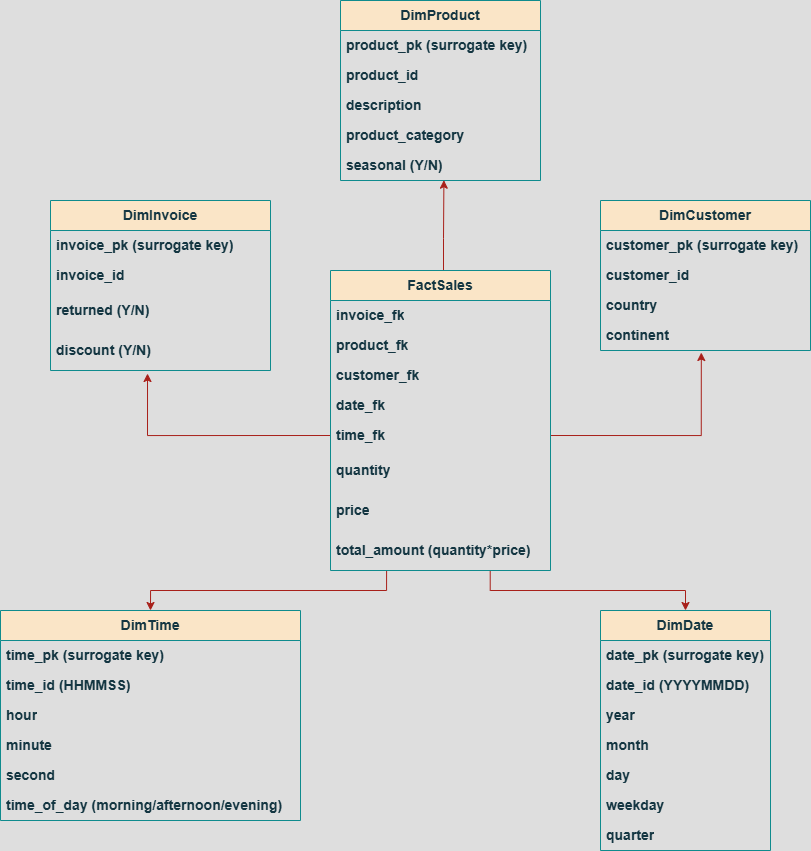

The diagram above was exported from draw.io. Its source (the exported page's mxGraphModel, read from the mxfile embedded in the PNG):
<mxGraphModel dx="2135" dy="980" grid="1" gridSize="10" guides="1" tooltips="1" connect="1" arrows="1" fold="1" page="1" pageScale="1" pageWidth="850" pageHeight="1100" math="0" shadow="0">
  <root>
    <mxCell id="0" />
    <mxCell id="1" parent="0" />
    <mxCell id="oqQmJhijPP3CocHziM6E-4" value="DimInvoice" style="swimlane;fontStyle=1;childLayout=stackLayout;horizontal=1;startSize=30;horizontalStack=0;resizeParent=1;resizeParentMax=0;resizeLast=0;collapsible=1;marginBottom=0;whiteSpace=wrap;html=1;fontColor=#143642;labelBackgroundColor=none;fillColor=#FAE5C7;strokeColor=#0F8B8D;fontSize=14;" parent="1" vertex="1">
      <mxGeometry x="-740" y="360" width="220" height="170" as="geometry">
        <mxRectangle x="100" y="200" width="60" height="30" as="alternateBounds" />
      </mxGeometry>
    </mxCell>
    <mxCell id="oqQmJhijPP3CocHziM6E-5" value="invoice_pk (surrogate key)" style="text;strokeColor=none;fillColor=none;align=left;verticalAlign=middle;spacingLeft=4;spacingRight=4;overflow=hidden;points=[[0,0.5],[1,0.5]];portConstraint=eastwest;rotatable=0;whiteSpace=wrap;html=1;fontColor=#143642;labelBackgroundColor=none;fontSize=14;fontStyle=1" parent="oqQmJhijPP3CocHziM6E-4" vertex="1">
      <mxGeometry y="30" width="220" height="30" as="geometry" />
    </mxCell>
    <mxCell id="oqQmJhijPP3CocHziM6E-44" value="invoice_id" style="text;strokeColor=none;fillColor=none;align=left;verticalAlign=middle;spacingLeft=4;spacingRight=4;overflow=hidden;points=[[0,0.5],[1,0.5]];portConstraint=eastwest;rotatable=0;whiteSpace=wrap;html=1;fontColor=#143642;labelBackgroundColor=none;fontSize=14;fontStyle=1" parent="oqQmJhijPP3CocHziM6E-4" vertex="1">
      <mxGeometry y="60" width="220" height="30" as="geometry" />
    </mxCell>
    <mxCell id="oqQmJhijPP3CocHziM6E-61" value="returned (Y/N)" style="text;strokeColor=none;fillColor=none;align=left;verticalAlign=middle;spacingLeft=4;spacingRight=4;overflow=hidden;points=[[0,0.5],[1,0.5]];portConstraint=eastwest;rotatable=0;whiteSpace=wrap;html=1;fontColor=#143642;labelBackgroundColor=none;fontSize=14;fontStyle=1" parent="oqQmJhijPP3CocHziM6E-4" vertex="1">
      <mxGeometry y="90" width="220" height="40" as="geometry" />
    </mxCell>
    <mxCell id="oqQmJhijPP3CocHziM6E-62" value="discount (Y/N)" style="text;strokeColor=none;fillColor=none;align=left;verticalAlign=middle;spacingLeft=4;spacingRight=4;overflow=hidden;points=[[0,0.5],[1,0.5]];portConstraint=eastwest;rotatable=0;whiteSpace=wrap;html=1;fontColor=#143642;labelBackgroundColor=none;fontSize=14;fontStyle=1" parent="oqQmJhijPP3CocHziM6E-4" vertex="1">
      <mxGeometry y="130" width="220" height="40" as="geometry" />
    </mxCell>
    <mxCell id="oqQmJhijPP3CocHziM6E-9" value="DimProduct" style="swimlane;fontStyle=1;childLayout=stackLayout;horizontal=1;startSize=30;horizontalStack=0;resizeParent=1;resizeParentMax=0;resizeLast=0;collapsible=1;marginBottom=0;whiteSpace=wrap;html=1;fontColor=#143642;labelBackgroundColor=none;fillColor=#FAE5C7;strokeColor=#0F8B8D;fontSize=14;" parent="1" vertex="1">
      <mxGeometry x="-450" y="160" width="200" height="180" as="geometry">
        <mxRectangle x="100" y="200" width="60" height="30" as="alternateBounds" />
      </mxGeometry>
    </mxCell>
    <mxCell id="oqQmJhijPP3CocHziM6E-27" value="product_pk (surrogate key)" style="text;strokeColor=none;fillColor=none;align=left;verticalAlign=middle;spacingLeft=4;spacingRight=4;overflow=hidden;points=[[0,0.5],[1,0.5]];portConstraint=eastwest;rotatable=0;whiteSpace=wrap;html=1;fontColor=#143642;labelBackgroundColor=none;fontSize=14;fontStyle=1" parent="oqQmJhijPP3CocHziM6E-9" vertex="1">
      <mxGeometry y="30" width="200" height="30" as="geometry" />
    </mxCell>
    <mxCell id="oqQmJhijPP3CocHziM6E-46" value="product_id" style="text;strokeColor=none;fillColor=none;align=left;verticalAlign=middle;spacingLeft=4;spacingRight=4;overflow=hidden;points=[[0,0.5],[1,0.5]];portConstraint=eastwest;rotatable=0;whiteSpace=wrap;html=1;fontColor=#143642;labelBackgroundColor=none;fontSize=14;fontStyle=1" parent="oqQmJhijPP3CocHziM6E-9" vertex="1">
      <mxGeometry y="60" width="200" height="30" as="geometry" />
    </mxCell>
    <mxCell id="oqQmJhijPP3CocHziM6E-58" value="description" style="text;strokeColor=none;fillColor=none;align=left;verticalAlign=middle;spacingLeft=4;spacingRight=4;overflow=hidden;points=[[0,0.5],[1,0.5]];portConstraint=eastwest;rotatable=0;whiteSpace=wrap;html=1;fontColor=#143642;labelBackgroundColor=none;fontSize=14;fontStyle=1" parent="oqQmJhijPP3CocHziM6E-9" vertex="1">
      <mxGeometry y="90" width="200" height="30" as="geometry" />
    </mxCell>
    <mxCell id="oqQmJhijPP3CocHziM6E-47" value="product_category" style="text;strokeColor=none;fillColor=none;align=left;verticalAlign=middle;spacingLeft=4;spacingRight=4;overflow=hidden;points=[[0,0.5],[1,0.5]];portConstraint=eastwest;rotatable=0;whiteSpace=wrap;html=1;fontColor=#143642;labelBackgroundColor=none;fontSize=14;fontStyle=1" parent="oqQmJhijPP3CocHziM6E-9" vertex="1">
      <mxGeometry y="120" width="200" height="30" as="geometry" />
    </mxCell>
    <mxCell id="oqQmJhijPP3CocHziM6E-57" value="seasonal (Y/N)" style="text;strokeColor=none;fillColor=none;align=left;verticalAlign=middle;spacingLeft=4;spacingRight=4;overflow=hidden;points=[[0,0.5],[1,0.5]];portConstraint=eastwest;rotatable=0;whiteSpace=wrap;html=1;fontColor=#143642;labelBackgroundColor=none;fontSize=14;fontStyle=1" parent="oqQmJhijPP3CocHziM6E-9" vertex="1">
      <mxGeometry y="150" width="200" height="30" as="geometry" />
    </mxCell>
    <mxCell id="oqQmJhijPP3CocHziM6E-56" style="edgeStyle=orthogonalEdgeStyle;rounded=0;orthogonalLoop=1;jettySize=auto;html=1;entryX=0.5;entryY=0;entryDx=0;entryDy=0;fontColor=default;labelBackgroundColor=none;strokeColor=#A8201A;fontSize=14;fontStyle=1;exitX=0.255;exitY=1;exitDx=0;exitDy=0;exitPerimeter=0;" parent="1" source="oqQmJhijPP3CocHziM6E-74" target="oqQmJhijPP3CocHziM6E-48" edge="1">
      <mxGeometry relative="1" as="geometry">
        <Array as="points">
          <mxPoint x="-404" y="750" />
          <mxPoint x="-640" y="750" />
        </Array>
        <mxPoint x="-429.9999999999998" y="730" as="sourcePoint" />
      </mxGeometry>
    </mxCell>
    <mxCell id="oqQmJhijPP3CocHziM6E-28" value="DimCustomer" style="swimlane;fontStyle=1;childLayout=stackLayout;horizontal=1;startSize=30;horizontalStack=0;resizeParent=1;resizeParentMax=0;resizeLast=0;collapsible=1;marginBottom=0;whiteSpace=wrap;html=1;fontColor=#143642;labelBackgroundColor=none;fillColor=#FAE5C7;strokeColor=#0F8B8D;fontSize=14;" parent="1" vertex="1">
      <mxGeometry x="-190" y="360" width="210" height="150" as="geometry">
        <mxRectangle x="100" y="200" width="60" height="30" as="alternateBounds" />
      </mxGeometry>
    </mxCell>
    <mxCell id="oqQmJhijPP3CocHziM6E-45" value="customer_pk (surrogate key)" style="text;strokeColor=none;fillColor=none;align=left;verticalAlign=middle;spacingLeft=4;spacingRight=4;overflow=hidden;points=[[0,0.5],[1,0.5]];portConstraint=eastwest;rotatable=0;whiteSpace=wrap;html=1;fontColor=#143642;labelBackgroundColor=none;fontSize=14;fontStyle=1" parent="oqQmJhijPP3CocHziM6E-28" vertex="1">
      <mxGeometry y="30" width="210" height="30" as="geometry" />
    </mxCell>
    <mxCell id="oqQmJhijPP3CocHziM6E-29" value="customer_id" style="text;strokeColor=none;fillColor=none;align=left;verticalAlign=middle;spacingLeft=4;spacingRight=4;overflow=hidden;points=[[0,0.5],[1,0.5]];portConstraint=eastwest;rotatable=0;whiteSpace=wrap;html=1;fontColor=#143642;labelBackgroundColor=none;fontSize=14;fontStyle=1" parent="oqQmJhijPP3CocHziM6E-28" vertex="1">
      <mxGeometry y="60" width="210" height="30" as="geometry" />
    </mxCell>
    <mxCell id="oqQmJhijPP3CocHziM6E-30" value="country" style="text;strokeColor=none;fillColor=none;align=left;verticalAlign=middle;spacingLeft=4;spacingRight=4;overflow=hidden;points=[[0,0.5],[1,0.5]];portConstraint=eastwest;rotatable=0;whiteSpace=wrap;html=1;fontColor=#143642;labelBackgroundColor=none;fontSize=14;fontStyle=1" parent="oqQmJhijPP3CocHziM6E-28" vertex="1">
      <mxGeometry y="90" width="210" height="30" as="geometry" />
    </mxCell>
    <mxCell id="oqQmJhijPP3CocHziM6E-65" value="continent" style="text;strokeColor=none;fillColor=none;align=left;verticalAlign=middle;spacingLeft=4;spacingRight=4;overflow=hidden;points=[[0,0.5],[1,0.5]];portConstraint=eastwest;rotatable=0;whiteSpace=wrap;html=1;fontColor=#143642;labelBackgroundColor=none;fontSize=14;fontStyle=1" parent="oqQmJhijPP3CocHziM6E-28" vertex="1">
      <mxGeometry y="120" width="210" height="30" as="geometry" />
    </mxCell>
    <mxCell id="oqQmJhijPP3CocHziM6E-32" style="edgeStyle=orthogonalEdgeStyle;rounded=0;orthogonalLoop=1;jettySize=auto;html=1;exitX=0;exitY=0.5;exitDx=0;exitDy=0;fontColor=default;labelBackgroundColor=none;strokeColor=#A8201A;fontSize=14;fontStyle=1;entryX=0.441;entryY=1.075;entryDx=0;entryDy=0;entryPerimeter=0;" parent="1" edge="1" target="oqQmJhijPP3CocHziM6E-62">
      <mxGeometry relative="1" as="geometry">
        <mxPoint x="-606" y="490" as="targetPoint" />
        <Array as="points">
          <mxPoint x="-643" y="595" />
        </Array>
        <mxPoint x="-459.9999999999998" y="595" as="sourcePoint" />
      </mxGeometry>
    </mxCell>
    <mxCell id="oqQmJhijPP3CocHziM6E-33" style="edgeStyle=orthogonalEdgeStyle;rounded=0;orthogonalLoop=1;jettySize=auto;html=1;fontColor=default;labelBackgroundColor=none;strokeColor=#A8201A;fontSize=14;fontStyle=1;exitX=1;exitY=0.5;exitDx=0;exitDy=0;entryX=0.48;entryY=1.067;entryDx=0;entryDy=0;entryPerimeter=0;" parent="1" source="oqQmJhijPP3CocHziM6E-71" target="oqQmJhijPP3CocHziM6E-65" edge="1">
      <mxGeometry relative="1" as="geometry">
        <mxPoint x="-105" y="380" as="targetPoint" />
        <Array as="points">
          <mxPoint x="-89" y="595" />
        </Array>
        <mxPoint x="-349.9999999999998" y="430.0000000000001" as="sourcePoint" />
      </mxGeometry>
    </mxCell>
    <mxCell id="oqQmJhijPP3CocHziM6E-34" style="edgeStyle=orthogonalEdgeStyle;rounded=0;orthogonalLoop=1;jettySize=auto;html=1;entryX=0.517;entryY=0.99;entryDx=0;entryDy=0;fontColor=default;labelBackgroundColor=none;strokeColor=#A8201A;fontSize=14;fontStyle=1;entryPerimeter=0;exitX=0.526;exitY=0.004;exitDx=0;exitDy=0;exitPerimeter=0;" parent="1" source="oqQmJhijPP3CocHziM6E-66" target="oqQmJhijPP3CocHziM6E-57" edge="1">
      <mxGeometry relative="1" as="geometry">
        <mxPoint x="-460.8799999999999" y="647" as="sourcePoint" />
        <Array as="points">
          <mxPoint x="-347" y="431" />
          <mxPoint x="-347" y="398" />
        </Array>
      </mxGeometry>
    </mxCell>
    <mxCell id="oqQmJhijPP3CocHziM6E-35" value="DimDate" style="swimlane;fontStyle=1;childLayout=stackLayout;horizontal=1;startSize=30;horizontalStack=0;resizeParent=1;resizeParentMax=0;resizeLast=0;collapsible=1;marginBottom=0;whiteSpace=wrap;html=1;fontColor=#143642;labelBackgroundColor=none;fillColor=#FAE5C7;strokeColor=#0F8B8D;fontSize=14;" parent="1" vertex="1">
      <mxGeometry x="-190" y="770" width="170" height="240" as="geometry">
        <mxRectangle x="100" y="200" width="60" height="30" as="alternateBounds" />
      </mxGeometry>
    </mxCell>
    <mxCell id="oqQmJhijPP3CocHziM6E-36" value="date_pk (surrogate key)" style="text;strokeColor=none;fillColor=none;align=left;verticalAlign=middle;spacingLeft=4;spacingRight=4;overflow=hidden;points=[[0,0.5],[1,0.5]];portConstraint=eastwest;rotatable=0;whiteSpace=wrap;html=1;fontColor=#143642;labelBackgroundColor=none;fontSize=14;fontStyle=1" parent="oqQmJhijPP3CocHziM6E-35" vertex="1">
      <mxGeometry y="30" width="170" height="30" as="geometry" />
    </mxCell>
    <mxCell id="oqQmJhijPP3CocHziM6E-37" value="date_id (YYYYMMDD)" style="text;strokeColor=none;fillColor=none;align=left;verticalAlign=middle;spacingLeft=4;spacingRight=4;overflow=hidden;points=[[0,0.5],[1,0.5]];portConstraint=eastwest;rotatable=0;whiteSpace=wrap;html=1;fontColor=#143642;labelBackgroundColor=none;fontSize=14;fontStyle=1" parent="oqQmJhijPP3CocHziM6E-35" vertex="1">
      <mxGeometry y="60" width="170" height="30" as="geometry" />
    </mxCell>
    <mxCell id="oqQmJhijPP3CocHziM6E-38" value="year" style="text;strokeColor=none;fillColor=none;align=left;verticalAlign=middle;spacingLeft=4;spacingRight=4;overflow=hidden;points=[[0,0.5],[1,0.5]];portConstraint=eastwest;rotatable=0;whiteSpace=wrap;html=1;fontColor=#143642;labelBackgroundColor=none;fontSize=14;fontStyle=1" parent="oqQmJhijPP3CocHziM6E-35" vertex="1">
      <mxGeometry y="90" width="170" height="30" as="geometry" />
    </mxCell>
    <mxCell id="oqQmJhijPP3CocHziM6E-40" value="month" style="text;strokeColor=none;fillColor=none;align=left;verticalAlign=middle;spacingLeft=4;spacingRight=4;overflow=hidden;points=[[0,0.5],[1,0.5]];portConstraint=eastwest;rotatable=0;whiteSpace=wrap;html=1;fontColor=#143642;labelBackgroundColor=none;fontSize=14;fontStyle=1" parent="oqQmJhijPP3CocHziM6E-35" vertex="1">
      <mxGeometry y="120" width="170" height="30" as="geometry" />
    </mxCell>
    <mxCell id="oqQmJhijPP3CocHziM6E-41" value="day" style="text;strokeColor=none;fillColor=none;align=left;verticalAlign=middle;spacingLeft=4;spacingRight=4;overflow=hidden;points=[[0,0.5],[1,0.5]];portConstraint=eastwest;rotatable=0;whiteSpace=wrap;html=1;fontColor=#143642;labelBackgroundColor=none;fontSize=14;fontStyle=1" parent="oqQmJhijPP3CocHziM6E-35" vertex="1">
      <mxGeometry y="150" width="170" height="30" as="geometry" />
    </mxCell>
    <mxCell id="oqQmJhijPP3CocHziM6E-42" value="weekday" style="text;strokeColor=none;fillColor=none;align=left;verticalAlign=middle;spacingLeft=4;spacingRight=4;overflow=hidden;points=[[0,0.5],[1,0.5]];portConstraint=eastwest;rotatable=0;whiteSpace=wrap;html=1;fontColor=#143642;labelBackgroundColor=none;fontSize=14;fontStyle=1" parent="oqQmJhijPP3CocHziM6E-35" vertex="1">
      <mxGeometry y="180" width="170" height="30" as="geometry" />
    </mxCell>
    <mxCell id="oqQmJhijPP3CocHziM6E-43" value="quarter" style="text;strokeColor=none;fillColor=none;align=left;verticalAlign=middle;spacingLeft=4;spacingRight=4;overflow=hidden;points=[[0,0.5],[1,0.5]];portConstraint=eastwest;rotatable=0;whiteSpace=wrap;html=1;fontColor=#143642;labelBackgroundColor=none;fontSize=14;fontStyle=1" parent="oqQmJhijPP3CocHziM6E-35" vertex="1">
      <mxGeometry y="210" width="170" height="30" as="geometry" />
    </mxCell>
    <mxCell id="oqQmJhijPP3CocHziM6E-39" style="edgeStyle=orthogonalEdgeStyle;rounded=0;orthogonalLoop=1;jettySize=auto;html=1;entryX=0.5;entryY=0;entryDx=0;entryDy=0;fontColor=default;labelBackgroundColor=none;strokeColor=#A8201A;fontSize=14;fontStyle=1;exitX=0.726;exitY=1.008;exitDx=0;exitDy=0;exitPerimeter=0;" parent="1" source="oqQmJhijPP3CocHziM6E-74" target="oqQmJhijPP3CocHziM6E-35" edge="1">
      <mxGeometry relative="1" as="geometry">
        <Array as="points">
          <mxPoint x="-300" y="750" />
          <mxPoint x="-105" y="750" />
        </Array>
        <mxPoint x="-300" y="740" as="sourcePoint" />
      </mxGeometry>
    </mxCell>
    <mxCell id="oqQmJhijPP3CocHziM6E-48" value="DimTime" style="swimlane;fontStyle=1;childLayout=stackLayout;horizontal=1;startSize=30;horizontalStack=0;resizeParent=1;resizeParentMax=0;resizeLast=0;collapsible=1;marginBottom=0;whiteSpace=wrap;html=1;fontColor=#143642;labelBackgroundColor=none;fillColor=#FAE5C7;strokeColor=#0F8B8D;fontSize=14;" parent="1" vertex="1">
      <mxGeometry x="-790" y="770" width="300" height="210" as="geometry">
        <mxRectangle x="100" y="200" width="60" height="30" as="alternateBounds" />
      </mxGeometry>
    </mxCell>
    <mxCell id="oqQmJhijPP3CocHziM6E-49" value="time_pk (surrogate key)" style="text;strokeColor=none;fillColor=none;align=left;verticalAlign=middle;spacingLeft=4;spacingRight=4;overflow=hidden;points=[[0,0.5],[1,0.5]];portConstraint=eastwest;rotatable=0;whiteSpace=wrap;html=1;fontColor=#143642;labelBackgroundColor=none;fontSize=14;fontStyle=1" parent="oqQmJhijPP3CocHziM6E-48" vertex="1">
      <mxGeometry y="30" width="300" height="30" as="geometry" />
    </mxCell>
    <mxCell id="oqQmJhijPP3CocHziM6E-59" value="time_id (HHMMSS)" style="text;strokeColor=none;fillColor=none;align=left;verticalAlign=middle;spacingLeft=4;spacingRight=4;overflow=hidden;points=[[0,0.5],[1,0.5]];portConstraint=eastwest;rotatable=0;whiteSpace=wrap;html=1;fontColor=#143642;labelBackgroundColor=none;fontSize=14;fontStyle=1" parent="oqQmJhijPP3CocHziM6E-48" vertex="1">
      <mxGeometry y="60" width="300" height="30" as="geometry" />
    </mxCell>
    <mxCell id="oqQmJhijPP3CocHziM6E-50" value="hour" style="text;strokeColor=none;fillColor=none;align=left;verticalAlign=middle;spacingLeft=4;spacingRight=4;overflow=hidden;points=[[0,0.5],[1,0.5]];portConstraint=eastwest;rotatable=0;whiteSpace=wrap;html=1;fontColor=#143642;labelBackgroundColor=none;fontSize=14;fontStyle=1" parent="oqQmJhijPP3CocHziM6E-48" vertex="1">
      <mxGeometry y="90" width="300" height="30" as="geometry" />
    </mxCell>
    <mxCell id="oqQmJhijPP3CocHziM6E-51" value="minute" style="text;strokeColor=none;fillColor=none;align=left;verticalAlign=middle;spacingLeft=4;spacingRight=4;overflow=hidden;points=[[0,0.5],[1,0.5]];portConstraint=eastwest;rotatable=0;whiteSpace=wrap;html=1;fontColor=#143642;labelBackgroundColor=none;fontSize=14;fontStyle=1" parent="oqQmJhijPP3CocHziM6E-48" vertex="1">
      <mxGeometry y="120" width="300" height="30" as="geometry" />
    </mxCell>
    <mxCell id="oqQmJhijPP3CocHziM6E-52" value="second" style="text;strokeColor=none;fillColor=none;align=left;verticalAlign=middle;spacingLeft=4;spacingRight=4;overflow=hidden;points=[[0,0.5],[1,0.5]];portConstraint=eastwest;rotatable=0;whiteSpace=wrap;html=1;fontColor=#143642;labelBackgroundColor=none;fontSize=14;fontStyle=1" parent="oqQmJhijPP3CocHziM6E-48" vertex="1">
      <mxGeometry y="150" width="300" height="30" as="geometry" />
    </mxCell>
    <mxCell id="oqQmJhijPP3CocHziM6E-53" value="time_of_day (morning/afternoon/evening)" style="text;strokeColor=none;fillColor=none;align=left;verticalAlign=middle;spacingLeft=4;spacingRight=4;overflow=hidden;points=[[0,0.5],[1,0.5]];portConstraint=eastwest;rotatable=0;whiteSpace=wrap;html=1;fontColor=#143642;labelBackgroundColor=none;fontSize=14;fontStyle=1" parent="oqQmJhijPP3CocHziM6E-48" vertex="1">
      <mxGeometry y="180" width="300" height="30" as="geometry" />
    </mxCell>
    <mxCell id="oqQmJhijPP3CocHziM6E-66" value="FactSales" style="swimlane;fontStyle=1;childLayout=stackLayout;horizontal=1;startSize=30;horizontalStack=0;resizeParent=1;resizeParentMax=0;resizeLast=0;collapsible=1;marginBottom=0;whiteSpace=wrap;html=1;fontColor=#143642;labelBackgroundColor=none;fillColor=#FAE5C7;strokeColor=#0F8B8D;fontSize=14;" parent="1" vertex="1">
      <mxGeometry x="-460" y="430" width="220" height="300" as="geometry">
        <mxRectangle x="100" y="200" width="60" height="30" as="alternateBounds" />
      </mxGeometry>
    </mxCell>
    <mxCell id="oqQmJhijPP3CocHziM6E-67" value="invoice_fk" style="text;strokeColor=none;fillColor=none;align=left;verticalAlign=middle;spacingLeft=4;spacingRight=4;overflow=hidden;points=[[0,0.5],[1,0.5]];portConstraint=eastwest;rotatable=0;whiteSpace=wrap;html=1;fontColor=#143642;labelBackgroundColor=none;fontSize=14;fontStyle=1" parent="oqQmJhijPP3CocHziM6E-66" vertex="1">
      <mxGeometry y="30" width="220" height="30" as="geometry" />
    </mxCell>
    <mxCell id="oqQmJhijPP3CocHziM6E-68" value="product_fk" style="text;strokeColor=none;fillColor=none;align=left;verticalAlign=middle;spacingLeft=4;spacingRight=4;overflow=hidden;points=[[0,0.5],[1,0.5]];portConstraint=eastwest;rotatable=0;whiteSpace=wrap;html=1;fontColor=#143642;labelBackgroundColor=none;fontSize=14;fontStyle=1" parent="oqQmJhijPP3CocHziM6E-66" vertex="1">
      <mxGeometry y="60" width="220" height="30" as="geometry" />
    </mxCell>
    <mxCell id="oqQmJhijPP3CocHziM6E-69" value="customer_fk" style="text;strokeColor=none;fillColor=none;align=left;verticalAlign=middle;spacingLeft=4;spacingRight=4;overflow=hidden;points=[[0,0.5],[1,0.5]];portConstraint=eastwest;rotatable=0;whiteSpace=wrap;html=1;fontColor=#143642;labelBackgroundColor=none;fontSize=14;fontStyle=1" parent="oqQmJhijPP3CocHziM6E-66" vertex="1">
      <mxGeometry y="90" width="220" height="30" as="geometry" />
    </mxCell>
    <mxCell id="oqQmJhijPP3CocHziM6E-70" value="date_fk" style="text;strokeColor=none;fillColor=none;align=left;verticalAlign=middle;spacingLeft=4;spacingRight=4;overflow=hidden;points=[[0,0.5],[1,0.5]];portConstraint=eastwest;rotatable=0;whiteSpace=wrap;html=1;fontColor=#143642;labelBackgroundColor=none;fontSize=14;fontStyle=1" parent="oqQmJhijPP3CocHziM6E-66" vertex="1">
      <mxGeometry y="120" width="220" height="30" as="geometry" />
    </mxCell>
    <mxCell id="oqQmJhijPP3CocHziM6E-71" value="time_fk" style="text;strokeColor=none;fillColor=none;align=left;verticalAlign=middle;spacingLeft=4;spacingRight=4;overflow=hidden;points=[[0,0.5],[1,0.5]];portConstraint=eastwest;rotatable=0;whiteSpace=wrap;html=1;fontColor=#143642;labelBackgroundColor=none;fontSize=14;fontStyle=1" parent="oqQmJhijPP3CocHziM6E-66" vertex="1">
      <mxGeometry y="150" width="220" height="30" as="geometry" />
    </mxCell>
    <mxCell id="oqQmJhijPP3CocHziM6E-72" value="quantity" style="text;strokeColor=none;fillColor=none;align=left;verticalAlign=middle;spacingLeft=4;spacingRight=4;overflow=hidden;points=[[0,0.5],[1,0.5]];portConstraint=eastwest;rotatable=0;whiteSpace=wrap;html=1;fontColor=#143642;labelBackgroundColor=none;fontSize=14;fontStyle=1" parent="oqQmJhijPP3CocHziM6E-66" vertex="1">
      <mxGeometry y="180" width="220" height="40" as="geometry" />
    </mxCell>
    <mxCell id="oqQmJhijPP3CocHziM6E-73" value="price" style="text;strokeColor=none;fillColor=none;align=left;verticalAlign=middle;spacingLeft=4;spacingRight=4;overflow=hidden;points=[[0,0.5],[1,0.5]];portConstraint=eastwest;rotatable=0;whiteSpace=wrap;html=1;fontColor=#143642;labelBackgroundColor=none;fontSize=14;fontStyle=1" parent="oqQmJhijPP3CocHziM6E-66" vertex="1">
      <mxGeometry y="220" width="220" height="40" as="geometry" />
    </mxCell>
    <mxCell id="oqQmJhijPP3CocHziM6E-74" value="total_amount (quantity*price)" style="text;strokeColor=none;fillColor=none;align=left;verticalAlign=middle;spacingLeft=4;spacingRight=4;overflow=hidden;points=[[0,0.5],[1,0.5]];portConstraint=eastwest;rotatable=0;whiteSpace=wrap;html=1;fontColor=#143642;labelBackgroundColor=none;fontSize=14;fontStyle=1" parent="oqQmJhijPP3CocHziM6E-66" vertex="1">
      <mxGeometry y="260" width="220" height="40" as="geometry" />
    </mxCell>
  </root>
</mxGraphModel>